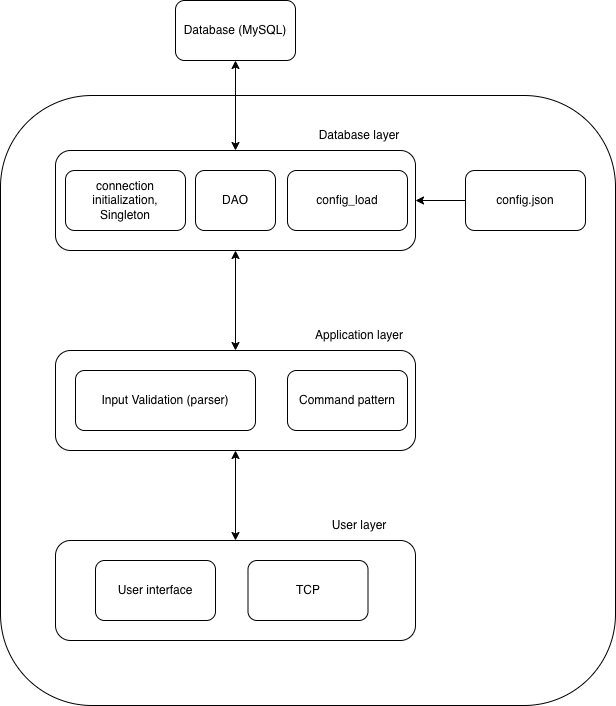

The diagram above was exported from draw.io. Its source (the exported page's mxGraphModel, read from the mxfile embedded in the PNG):
<mxGraphModel dx="666" dy="624" grid="1" gridSize="10" guides="1" tooltips="1" connect="1" arrows="1" fold="1" page="1" pageScale="1" pageWidth="827" pageHeight="1169" math="0" shadow="0">
  <root>
    <mxCell id="0" />
    <mxCell id="1" parent="0" />
    <mxCell id="yBRFYVt5ADULRbGwb_XC-9" parent="1" style="rounded=1;whiteSpace=wrap;html=1;" value="" vertex="1">
      <mxGeometry height="610" width="615" x="55" y="135" as="geometry" />
    </mxCell>
    <mxCell id="yBRFYVt5ADULRbGwb_XC-1" parent="1" style="rounded=1;whiteSpace=wrap;html=1;" value="" vertex="1">
      <mxGeometry height="100" width="360" x="110" y="190" as="geometry" />
    </mxCell>
    <mxCell id="yBRFYVt5ADULRbGwb_XC-2" parent="1" style="text;html=1;whiteSpace=wrap;strokeColor=none;fillColor=none;align=center;verticalAlign=middle;rounded=0;" value="Database layer" vertex="1">
      <mxGeometry height="30" width="96" x="366" y="160" as="geometry" />
    </mxCell>
    <mxCell id="yBRFYVt5ADULRbGwb_XC-3" parent="1" style="rounded=1;whiteSpace=wrap;html=1;" value="" vertex="1">
      <mxGeometry height="100" width="360" x="110" y="390" as="geometry" />
    </mxCell>
    <mxCell id="yBRFYVt5ADULRbGwb_XC-4" parent="1" style="text;html=1;whiteSpace=wrap;strokeColor=none;fillColor=none;align=center;verticalAlign=middle;rounded=0;" value="Application layer" vertex="1">
      <mxGeometry height="30" width="96" x="366" y="360" as="geometry" />
    </mxCell>
    <mxCell id="yBRFYVt5ADULRbGwb_XC-5" parent="1" style="rounded=1;whiteSpace=wrap;html=1;" value="" vertex="1">
      <mxGeometry height="100" width="360" x="110" y="580" as="geometry" />
    </mxCell>
    <mxCell id="yBRFYVt5ADULRbGwb_XC-6" parent="1" style="text;html=1;whiteSpace=wrap;strokeColor=none;fillColor=none;align=center;verticalAlign=middle;rounded=0;" value="User layer" vertex="1">
      <mxGeometry height="30" width="96" x="366" y="550" as="geometry" />
    </mxCell>
    <mxCell id="yBRFYVt5ADULRbGwb_XC-7" parent="1" style="rounded=1;whiteSpace=wrap;html=1;" value="Database (MySQL)" vertex="1">
      <mxGeometry height="60" width="120" x="230" y="40" as="geometry" />
    </mxCell>
    <mxCell id="yBRFYVt5ADULRbGwb_XC-8" edge="1" parent="1" source="yBRFYVt5ADULRbGwb_XC-1" style="endArrow=classic;startArrow=classic;html=1;rounded=0;exitX=0.5;exitY=0;exitDx=0;exitDy=0;entryX=0.5;entryY=1;entryDx=0;entryDy=0;" target="yBRFYVt5ADULRbGwb_XC-7" value="">
      <mxGeometry height="50" relative="1" width="50" as="geometry">
        <mxPoint x="220" y="150" as="sourcePoint" />
        <mxPoint x="270" y="100" as="targetPoint" />
      </mxGeometry>
    </mxCell>
    <mxCell id="yBRFYVt5ADULRbGwb_XC-10" parent="1" style="rounded=1;whiteSpace=wrap;html=1;" value="config.json" vertex="1">
      <mxGeometry height="60" width="120" x="520" y="210" as="geometry" />
    </mxCell>
    <mxCell id="yBRFYVt5ADULRbGwb_XC-11" edge="1" parent="1" source="yBRFYVt5ADULRbGwb_XC-10" style="endArrow=classic;html=1;rounded=0;entryX=1;entryY=0.5;entryDx=0;entryDy=0;exitX=0;exitY=0.5;exitDx=0;exitDy=0;" target="yBRFYVt5ADULRbGwb_XC-1" value="">
      <mxGeometry height="50" relative="1" width="50" as="geometry">
        <mxPoint x="350" y="310" as="sourcePoint" />
        <mxPoint x="400" y="260" as="targetPoint" />
      </mxGeometry>
    </mxCell>
    <mxCell id="yBRFYVt5ADULRbGwb_XC-12" parent="1" style="rounded=1;whiteSpace=wrap;html=1;" value="config_load" vertex="1">
      <mxGeometry height="60" width="120" x="342" y="210" as="geometry" />
    </mxCell>
    <mxCell id="yBRFYVt5ADULRbGwb_XC-13" parent="1" style="rounded=1;whiteSpace=wrap;html=1;" value="DAO" vertex="1">
      <mxGeometry height="60" width="80" x="250" y="210" as="geometry" />
    </mxCell>
    <mxCell id="yBRFYVt5ADULRbGwb_XC-14" parent="1" style="rounded=1;whiteSpace=wrap;html=1;" value="connection initialization,&lt;div&gt;Singleton&lt;/div&gt;" vertex="1">
      <mxGeometry height="60" width="120" x="120" y="210" as="geometry" />
    </mxCell>
    <mxCell id="yBRFYVt5ADULRbGwb_XC-15" edge="1" parent="1" source="yBRFYVt5ADULRbGwb_XC-3" style="endArrow=classic;startArrow=classic;html=1;rounded=0;entryX=0.5;entryY=1;entryDx=0;entryDy=0;exitX=0.5;exitY=0;exitDx=0;exitDy=0;" target="yBRFYVt5ADULRbGwb_XC-1" value="">
      <mxGeometry height="50" relative="1" width="50" as="geometry">
        <mxPoint x="280" y="480" as="sourcePoint" />
        <mxPoint x="330" y="430" as="targetPoint" />
      </mxGeometry>
    </mxCell>
    <mxCell id="yBRFYVt5ADULRbGwb_XC-16" parent="1" style="rounded=1;whiteSpace=wrap;html=1;" value="Command pattern" vertex="1">
      <mxGeometry height="60" width="120" x="342" y="410" as="geometry" />
    </mxCell>
    <mxCell id="yBRFYVt5ADULRbGwb_XC-17" parent="1" style="rounded=1;whiteSpace=wrap;html=1;" value="Input Validation (parser)" vertex="1">
      <mxGeometry height="60" width="180" x="130" y="410" as="geometry" />
    </mxCell>
    <mxCell id="yBRFYVt5ADULRbGwb_XC-18" parent="1" style="rounded=1;whiteSpace=wrap;html=1;" value="TCP" vertex="1">
      <mxGeometry height="60" width="120" x="302.5" y="600" as="geometry" />
    </mxCell>
    <mxCell id="yBRFYVt5ADULRbGwb_XC-20" parent="1" style="rounded=1;whiteSpace=wrap;html=1;" value="User interface" vertex="1">
      <mxGeometry height="60" width="120" x="150" y="600" as="geometry" />
    </mxCell>
    <mxCell id="yBRFYVt5ADULRbGwb_XC-21" edge="1" parent="1" source="yBRFYVt5ADULRbGwb_XC-5" style="endArrow=classic;startArrow=classic;html=1;rounded=0;exitX=0.5;exitY=0;exitDx=0;exitDy=0;entryX=0.5;entryY=1;entryDx=0;entryDy=0;" target="yBRFYVt5ADULRbGwb_XC-3" value="">
      <mxGeometry height="50" relative="1" width="50" as="geometry">
        <mxPoint x="270" y="570" as="sourcePoint" />
        <mxPoint x="320" y="520" as="targetPoint" />
      </mxGeometry>
    </mxCell>
  </root>
</mxGraphModel>